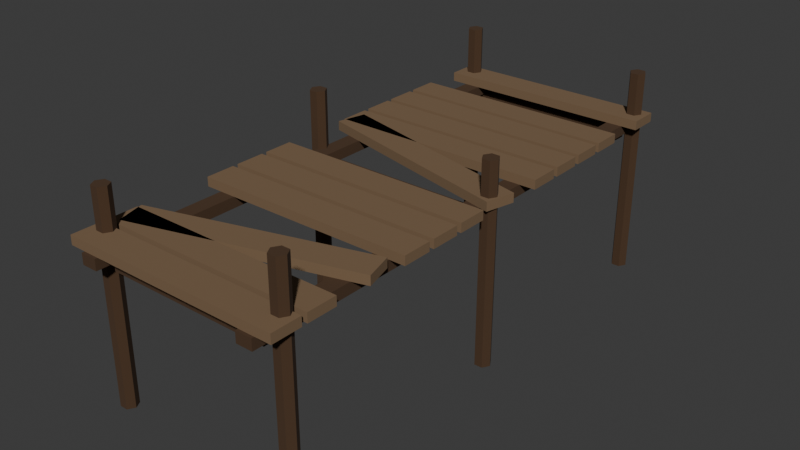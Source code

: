 # Source: DockWorn.blend  (saved by Blender 5.1.30; exported with 4.5.12 LTS)
import bpy
from mathutils import Matrix  # noqa: F401  (used for matrix-valued properties, if any)

bpy.ops.wm.read_factory_settings(use_empty=True)
scene = bpy.context.scene
scene.name = 'Scene'

# ---- collections
col_collection = bpy.data.collections.new('Collection'); scene.collection.children.link(col_collection)

# ---- materials (node trees are filled in below, after node groups)
mat_wornstructmat_003 = bpy.data.materials.new('WornStructMat.003')
mat_worndeckmat_003 = bpy.data.materials.new('WornDeckMat.003')

# ---- material node trees
mat_wornstructmat_003.use_nodes = True; mat_wornstructmat_003.node_tree.nodes.clear()
_N = mat_wornstructmat_003.node_tree.nodes; _L = mat_wornstructmat_003.node_tree.links
n0 = _N.new('ShaderNodeBsdfPrincipled'); n0.name = 'Principled BSDF'; n0.location = (-200, 100)
n0.inputs[0].default_value = (0.06848, 0.03434, 0.01444, 1.0)
n0.inputs[2].default_value = 0.98
n1 = _N.new('ShaderNodeOutputMaterial'); n1.name = 'Material Output'; n1.location = (200, 100)
_L.new(n0.outputs[0], n1.inputs[0])
n1.is_active_output = True
mat_worndeckmat_003.use_nodes = True; mat_worndeckmat_003.node_tree.nodes.clear()
_N = mat_worndeckmat_003.node_tree.nodes; _L = mat_worndeckmat_003.node_tree.links
n0 = _N.new('ShaderNodeBsdfPrincipled'); n0.name = 'Principled BSDF'; n0.location = (-200, 100)
n0.inputs[0].default_value = (0.1946, 0.1221, 0.0648, 1.0)
n0.inputs[2].default_value = 0.97
n1 = _N.new('ShaderNodeOutputMaterial'); n1.name = 'Material Output'; n1.location = (200, 100)
_L.new(n0.outputs[0], n1.inputs[0])
n1.is_active_output = True

# ---- world
world_world = bpy.data.worlds.new('World'); scene.world = world_world
world_world.use_nodes = True; world_world.node_tree.nodes.clear()
_N = world_world.node_tree.nodes; _L = world_world.node_tree.links
n0 = _N.new('ShaderNodeOutputWorld'); n0.name = 'World Output'; n0.location = (200, 100)
n1 = _N.new('ShaderNodeBackground'); n1.name = 'Background'; n1.location = (-200, 100)
n1.inputs[0].default_value = (0.05088, 0.05088, 0.05088, 1.0)
_L.new(n1.outputs[0], n0.inputs[0])
n0.is_active_output = True
world_world.color = (0.05088, 0.05088, 0.05088)
world_world.sun_shadow_jitter_overblur = 0.0

# ---- meshes
me_dockworn_wornstructmat_003_data = bpy.data.meshes.new('DockWorn_WornStructMat_003_DATA')
me_dockworn_wornstructmat_003_data.from_pydata([(-1.75, -5.0, 2.75), (-1.45, -5.0, 2.75), (-1.45, 5.0, 2.75), (-1.75, 5.0, 2.75), (-1.75, -5.0, 2.95), (-1.45, -5.0, 2.95), (-1.45, 5.0, 2.95), (-1.75, 5.0, 2.95), (-1.65, -4.5, 0.0), (-1.725, -4.37, 0.0), (-1.875, -4.37, 0.0), (-1.95, -4.5, 0.0), (-1.875, -4.63, 0.0), (-1.725, -4.63, 0.0), (-1.65, -4.5, 3.85), (-1.725, -4.37, 3.85), (-1.875, -4.37, 3.85), (-1.95, -4.5, 3.85), (-1.875, -4.63, 3.85), (-1.725, -4.63, 3.85), (-1.8, -4.5, 0.0), (-1.8, -4.5, 3.85), (1.95, -4.5, 0.0), (1.875, -4.37, 0.0), (1.725, -4.37, 0.0), (1.65, -4.5, 0.0), (1.725, -4.63, 0.0), (1.875, -4.63, 0.0), (1.95, -4.5, 4.0), (1.875, -4.37, 4.0), (1.725, -4.37, 4.0), (1.65, -4.5, 4.0), (1.725, -4.63, 4.0), (1.875, -4.63, 4.0), (1.8, -4.5, 0.0), (1.8, -4.5, 4.0), (-1.65, 0.0, 0.0), (-1.725, 0.1299, 0.0), (-1.875, 0.1299, 0.0), (-1.95, 0.0, 0.0), (-1.875, -0.1299, 0.0), (-1.725, -0.1299, 0.0), (-1.65, 0.0, 4.0), (-1.725, 0.1299, 4.0), (-1.875, 0.1299, 4.0), (-1.95, 0.0, 4.0), (-1.875, -0.1299, 4.0), (-1.725, -0.1299, 4.0), (-1.8, 0.0, 0.0), (-1.8, 0.0, 4.0), (1.95, 0.0, 0.0), (1.875, 0.1299, 0.0), (1.725, 0.1299, 0.0), (1.65, 0.0, 0.0), (1.725, -0.1299, 0.0), (1.875, -0.1299, 0.0), (1.95, 0.0, 3.75), (1.875, 0.1299, 3.75), (1.725, 0.1299, 3.75), (1.65, 0.0, 3.75), (1.725, -0.1299, 3.75), (1.875, -0.1299, 3.75), (1.8, 0.0, 0.0), (1.8, 0.0, 3.75), (-1.65, 4.5, 0.0), (-1.725, 4.63, 0.0), (-1.875, 4.63, 0.0), (-1.95, 4.5, 0.0), (-1.875, 4.37, 0.0), (-1.725, 4.37, 0.0), (-1.65, 4.5, 4.0), (-1.725, 4.63, 4.0), (-1.875, 4.63, 4.0), (-1.95, 4.5, 4.0), (-1.875, 4.37, 4.0), (-1.725, 4.37, 4.0), (-1.8, 4.5, 0.0), (-1.8, 4.5, 4.0), (1.95, 4.5, 0.0), (1.875, 4.63, 0.0), (1.725, 4.63, 0.0), (1.65, 4.5, 0.0), (1.725, 4.37, 0.0), (1.875, 4.37, 0.0), (1.95, 4.5, 3.9), (1.875, 4.63, 3.9), (1.725, 4.63, 3.9), (1.65, 4.5, 3.9), (1.725, 4.37, 3.9), (1.875, 4.37, 3.9), (1.8, 4.5, 0.0), (1.8, 4.5, 3.9), (1.45, -5.0, 2.75), (1.75, -5.0, 2.75), (1.75, 5.0, 2.75), (1.45, 5.0, 2.75), (1.45, -5.0, 2.95), (1.75, -5.0, 2.95), (1.75, 5.0, 2.95), (1.45, 5.0, 2.95), (-1.55, -4.62, 2.55), (1.55, -4.62, 2.55), (1.55, -4.38, 2.55), (-1.55, -4.38, 2.55), (-1.55, -4.62, 2.76), (1.55, -4.62, 2.76), (1.55, -4.38, 2.76), (-1.55, -4.38, 2.76), (-1.55, -0.12, 2.55), (1.55, -0.12, 2.55), (1.55, 0.12, 2.55), (-1.55, 0.12, 2.55), (-1.55, -0.12, 2.76), (1.55, -0.12, 2.76), (1.55, 0.12, 2.76), (-1.55, 0.12, 2.76), (-1.55, 4.38, 2.55), (1.55, 4.38, 2.55), (1.55, 4.62, 2.55), (-1.55, 4.62, 2.55), (-1.55, 4.38, 2.76), (1.55, 4.38, 2.76), (1.55, 4.62, 2.76), (-1.55, 4.62, 2.76)], [], [(0, 3, 2, 1), (4, 5, 6, 7), (0, 1, 5, 4), (2, 3, 7, 6), (0, 4, 7, 3), (1, 2, 6, 5), (20, 9, 8), (21, 14, 15), (8, 9, 15, 14), (20, 10, 9), (21, 15, 16), (9, 10, 16, 15), (20, 11, 10), (21, 16, 17), (10, 11, 17, 16), (20, 12, 11), (21, 17, 18), (11, 12, 18, 17), (20, 13, 12), (21, 18, 19), (12, 13, 19, 18), (20, 8, 13), (21, 19, 14), (13, 8, 14, 19), (34, 23, 22), (35, 28, 29), (22, 23, 29, 28), (34, 24, 23), (35, 29, 30), (23, 24, 30, 29), (34, 25, 24), (35, 30, 31), (24, 25, 31, 30), (34, 26, 25), (35, 31, 32), (25, 26, 32, 31), (34, 27, 26), (35, 32, 33), (26, 27, 33, 32), (34, 22, 27), (35, 33, 28), (27, 22, 28, 33), (48, 37, 36), (49, 42, 43), (36, 37, 43, 42), (48, 38, 37), (49, 43, 44), (37, 38, 44, 43), (48, 39, 38), (49, 44, 45), (38, 39, 45, 44), (48, 40, 39), (49, 45, 46), (39, 40, 46, 45), (48, 41, 40), (49, 46, 47), (40, 41, 47, 46), (48, 36, 41), (49, 47, 42), (41, 36, 42, 47), (62, 51, 50), (63, 56, 57), (50, 51, 57, 56), (62, 52, 51), (63, 57, 58), (51, 52, 58, 57), (62, 53, 52), (63, 58, 59), (52, 53, 59, 58), (62, 54, 53), (63, 59, 60), (53, 54, 60, 59), (62, 55, 54), (63, 60, 61), (54, 55, 61, 60), (62, 50, 55), (63, 61, 56), (55, 50, 56, 61), (76, 65, 64), (77, 70, 71), (64, 65, 71, 70), (76, 66, 65), (77, 71, 72), (65, 66, 72, 71), (76, 67, 66), (77, 72, 73), (66, 67, 73, 72), (76, 68, 67), (77, 73, 74), (67, 68, 74, 73), (76, 69, 68), (77, 74, 75), (68, 69, 75, 74), (76, 64, 69), (77, 75, 70), (69, 64, 70, 75), (90, 79, 78), (91, 84, 85), (78, 79, 85, 84), (90, 80, 79), (91, 85, 86), (79, 80, 86, 85), (90, 81, 80), (91, 86, 87), (80, 81, 87, 86), (90, 82, 81), (91, 87, 88), (81, 82, 88, 87), (90, 83, 82), (91, 88, 89), (82, 83, 89, 88), (90, 78, 83), (91, 89, 84), (83, 78, 84, 89), (92, 95, 94, 93), (96, 97, 98, 99), (92, 93, 97, 96), (94, 95, 99, 98), (92, 96, 99, 95), (93, 94, 98, 97), (100, 103, 102, 101), (104, 105, 106, 107), (100, 101, 105, 104), (102, 103, 107, 106), (100, 104, 107, 103), (101, 102, 106, 105), (108, 111, 110, 109), (112, 113, 114, 115), (108, 109, 113, 112), (110, 111, 115, 114), (108, 112, 115, 111), (109, 110, 114, 113), (116, 119, 118, 117), (120, 121, 122, 123), (116, 117, 121, 120), (118, 119, 123, 122), (116, 120, 123, 119), (117, 118, 122, 121)])
me_dockworn_wornstructmat_003_data.materials.append(mat_wornstructmat_003)
me_dockworn_wornstructmat_003_data.update()
me_dockworn_worndeckmat_003_data = bpy.data.meshes.new('DockWorn_WornDeckMat_003_DATA')
me_dockworn_worndeckmat_003_data.from_pydata([(-2.05, -4.825, 0.0), (2.05, -4.825, 0.0), (2.05, -4.275, 0.0), (-2.05, -4.275, 0.0), (-2.05, -4.825, 0.17), (2.05, -4.825, 0.17), (2.05, -4.275, 0.17), (-2.05, -4.275, 0.17), (-2.05, -4.175, 0.0), (2.05, -4.175, 0.0), (2.05, -3.625, 0.0), (-2.05, -3.625, 0.0), (-2.05, -4.175, 0.17), (2.05, -4.175, 0.17), (2.05, -3.625, 0.17), (-2.05, -3.625, 0.17), (-1.895, -4.079, 0.0), (2.046, -2.949, 0.0), (1.895, -2.421, 0.0), (-2.046, -3.551, 0.0), (-1.895, -4.079, 0.17), (2.046, -2.949, 0.17), (1.895, -2.421, 0.17), (-2.046, -3.551, 0.17), (-2.05, -2.225, 0.0), (2.05, -2.225, 0.0), (2.05, -1.675, 0.0), (-2.05, -1.675, 0.0), (-2.05, -2.225, 0.17), (2.05, -2.225, 0.17), (2.05, -1.675, 0.17), (-2.05, -1.675, 0.17), (-2.05, -1.575, 0.0), (2.05, -1.575, 0.0), (2.05, -1.025, 0.0), (-2.05, -1.025, 0.0), (-2.05, -1.575, 0.17), (2.05, -1.575, 0.17), (2.05, -1.025, 0.17), (-2.05, -1.025, 0.17), (-2.05, -0.925, 0.0), (2.05, -0.925, 0.0), (2.05, -0.375, 0.0), (-2.05, -0.375, 0.0), (-2.05, -0.925, 0.17), (2.05, -0.925, 0.17), (2.05, -0.375, 0.17), (-2.05, -0.375, 0.17), (-2.056, 0.8791, 0.0), (1.923, -0.1128, 0.0), (2.056, 0.4209, 0.0), (-1.923, 1.413, 0.0), (-2.056, 0.8791, 0.17), (1.923, -0.1128, 0.17), (2.056, 0.4209, 0.17), (-1.923, 1.413, 0.17), (-2.05, 1.025, 0.0), (2.05, 1.025, 0.0), (2.05, 1.575, 0.0), (-2.05, 1.575, 0.0), (-2.05, 1.025, 0.17), (2.05, 1.025, 0.17), (2.05, 1.575, 0.17), (-2.05, 1.575, 0.17), (-2.05, 1.675, 0.0), (2.05, 1.675, 0.0), (2.05, 2.225, 0.0), (-2.05, 2.225, 0.0), (-2.05, 1.675, 0.17), (2.05, 1.675, 0.17), (2.05, 2.225, 0.17), (-2.05, 2.225, 0.17), (-2.05, 2.325, 0.0), (2.05, 2.325, 0.0), (2.05, 2.875, 0.0), (-2.05, 2.875, 0.0), (-2.05, 2.325, 0.17), (2.05, 2.325, 0.17), (2.05, 2.875, 0.17), (-2.05, 2.875, 0.17), (-2.05, 2.975, 0.0), (2.05, 2.975, 0.0), (2.05, 3.525, 0.0), (-2.05, 3.525, 0.0), (-2.05, 2.975, 0.17), (2.05, 2.975, 0.17), (2.05, 3.525, 0.17), (-2.05, 3.525, 0.17), (-2.05, 4.275, 0.0), (2.05, 4.275, 0.0), (2.05, 4.825, 0.0), (-2.05, 4.825, 0.0), (-2.05, 4.275, 0.17), (2.05, 4.275, 0.17), (2.05, 4.825, 0.17), (-2.05, 4.825, 0.17)], [], [(0, 3, 2, 1), (4, 5, 6, 7), (0, 1, 5, 4), (2, 3, 7, 6), (0, 4, 7, 3), (1, 2, 6, 5), (8, 11, 10, 9), (12, 13, 14, 15), (8, 9, 13, 12), (10, 11, 15, 14), (8, 12, 15, 11), (9, 10, 14, 13), (16, 19, 18, 17), (20, 21, 22, 23), (16, 17, 21, 20), (18, 19, 23, 22), (16, 20, 23, 19), (17, 18, 22, 21), (24, 27, 26, 25), (28, 29, 30, 31), (24, 25, 29, 28), (26, 27, 31, 30), (24, 28, 31, 27), (25, 26, 30, 29), (32, 35, 34, 33), (36, 37, 38, 39), (32, 33, 37, 36), (34, 35, 39, 38), (32, 36, 39, 35), (33, 34, 38, 37), (40, 43, 42, 41), (44, 45, 46, 47), (40, 41, 45, 44), (42, 43, 47, 46), (40, 44, 47, 43), (41, 42, 46, 45), (48, 51, 50, 49), (52, 53, 54, 55), (48, 49, 53, 52), (50, 51, 55, 54), (48, 52, 55, 51), (49, 50, 54, 53), (56, 59, 58, 57), (60, 61, 62, 63), (56, 57, 61, 60), (58, 59, 63, 62), (56, 60, 63, 59), (57, 58, 62, 61), (64, 67, 66, 65), (68, 69, 70, 71), (64, 65, 69, 68), (66, 67, 71, 70), (64, 68, 71, 67), (65, 66, 70, 69), (72, 75, 74, 73), (76, 77, 78, 79), (72, 73, 77, 76), (74, 75, 79, 78), (72, 76, 79, 75), (73, 74, 78, 77), (80, 83, 82, 81), (84, 85, 86, 87), (80, 81, 85, 84), (82, 83, 87, 86), (80, 84, 87, 83), (81, 82, 86, 85), (88, 91, 90, 89), (92, 93, 94, 95), (88, 89, 93, 92), (90, 91, 95, 94), (88, 92, 95, 91), (89, 90, 94, 93)])
me_dockworn_worndeckmat_003_data.materials.append(mat_worndeckmat_003)
me_dockworn_worndeckmat_003_data.update()

# ---- objects
ob_grotto_dockworn = bpy.data.objects.new('GROTTO_DockWorn', None)
ob_dockworn_wornstructmat_003 = bpy.data.objects.new('DockWorn_WornStructMat_003', me_dockworn_wornstructmat_003_data)
ob_dockworn_worndeckmat_003 = bpy.data.objects.new('DockWorn_WornDeckMat_003', me_dockworn_worndeckmat_003_data)

# ---- transforms, parenting, visibility, modifiers, constraints
ob_grotto_dockworn.location = (0.0, 0.0, 0.0)
ob_dockworn_wornstructmat_003.parent = ob_grotto_dockworn
ob_dockworn_wornstructmat_003.location = (0.0, 5.0, -2.0)
ob_dockworn_worndeckmat_003.parent = ob_grotto_dockworn
ob_dockworn_worndeckmat_003.location = (0.0, 4.875, 0.95)

# ---- collection membership
scene.collection.objects.link(ob_grotto_dockworn)
col_collection.objects.link(ob_dockworn_wornstructmat_003)
col_collection.objects.link(ob_dockworn_worndeckmat_003)

# ---- scene / render settings (as saved in the file)
scene.frame_start = 1; scene.frame_end = 250; scene.frame_set(3)
scene.render.engine = 'BLENDER_EEVEE_NEXT'
scene.render.bake_bias = 0.0
scene.render.bake_samples = 0
scene.cycles.sampling_pattern = 'TABULATED_SOBOL'
scene.eevee.use_volume_custom_range = False
bpy.context.view_layer.update()

# ---- added for rendering (the .blend has no active camera and no usable light): camera, sun
cam_auto = bpy.data.cameras.new('AutoCamera')
cam_auto.lens = 50.0
cam_auto.sensor_width = 36.0
cam_auto.clip_end = 1000.0
ob_auto_camera = bpy.data.objects.new('AutoCamera', cam_auto)
scene.collection.objects.link(ob_auto_camera)
ob_auto_camera.location = (10.6663, -7.79956, 8.53304)
ob_auto_camera.rotation_euler = (1.09748, -7.21219e-08, 0.694738)
scene.camera = ob_auto_camera
light_auto_sun = bpy.data.lights.new('AutoSun', 'SUN')
light_auto_sun.energy = 3.0
light_auto_sun.angle = 0.0523599
ob_auto_sun = bpy.data.objects.new('AutoSun', light_auto_sun)
scene.collection.objects.link(ob_auto_sun)
ob_auto_sun.rotation_euler = (0.872665, 0.174533, 0.523599)
bpy.context.view_layer.update()
